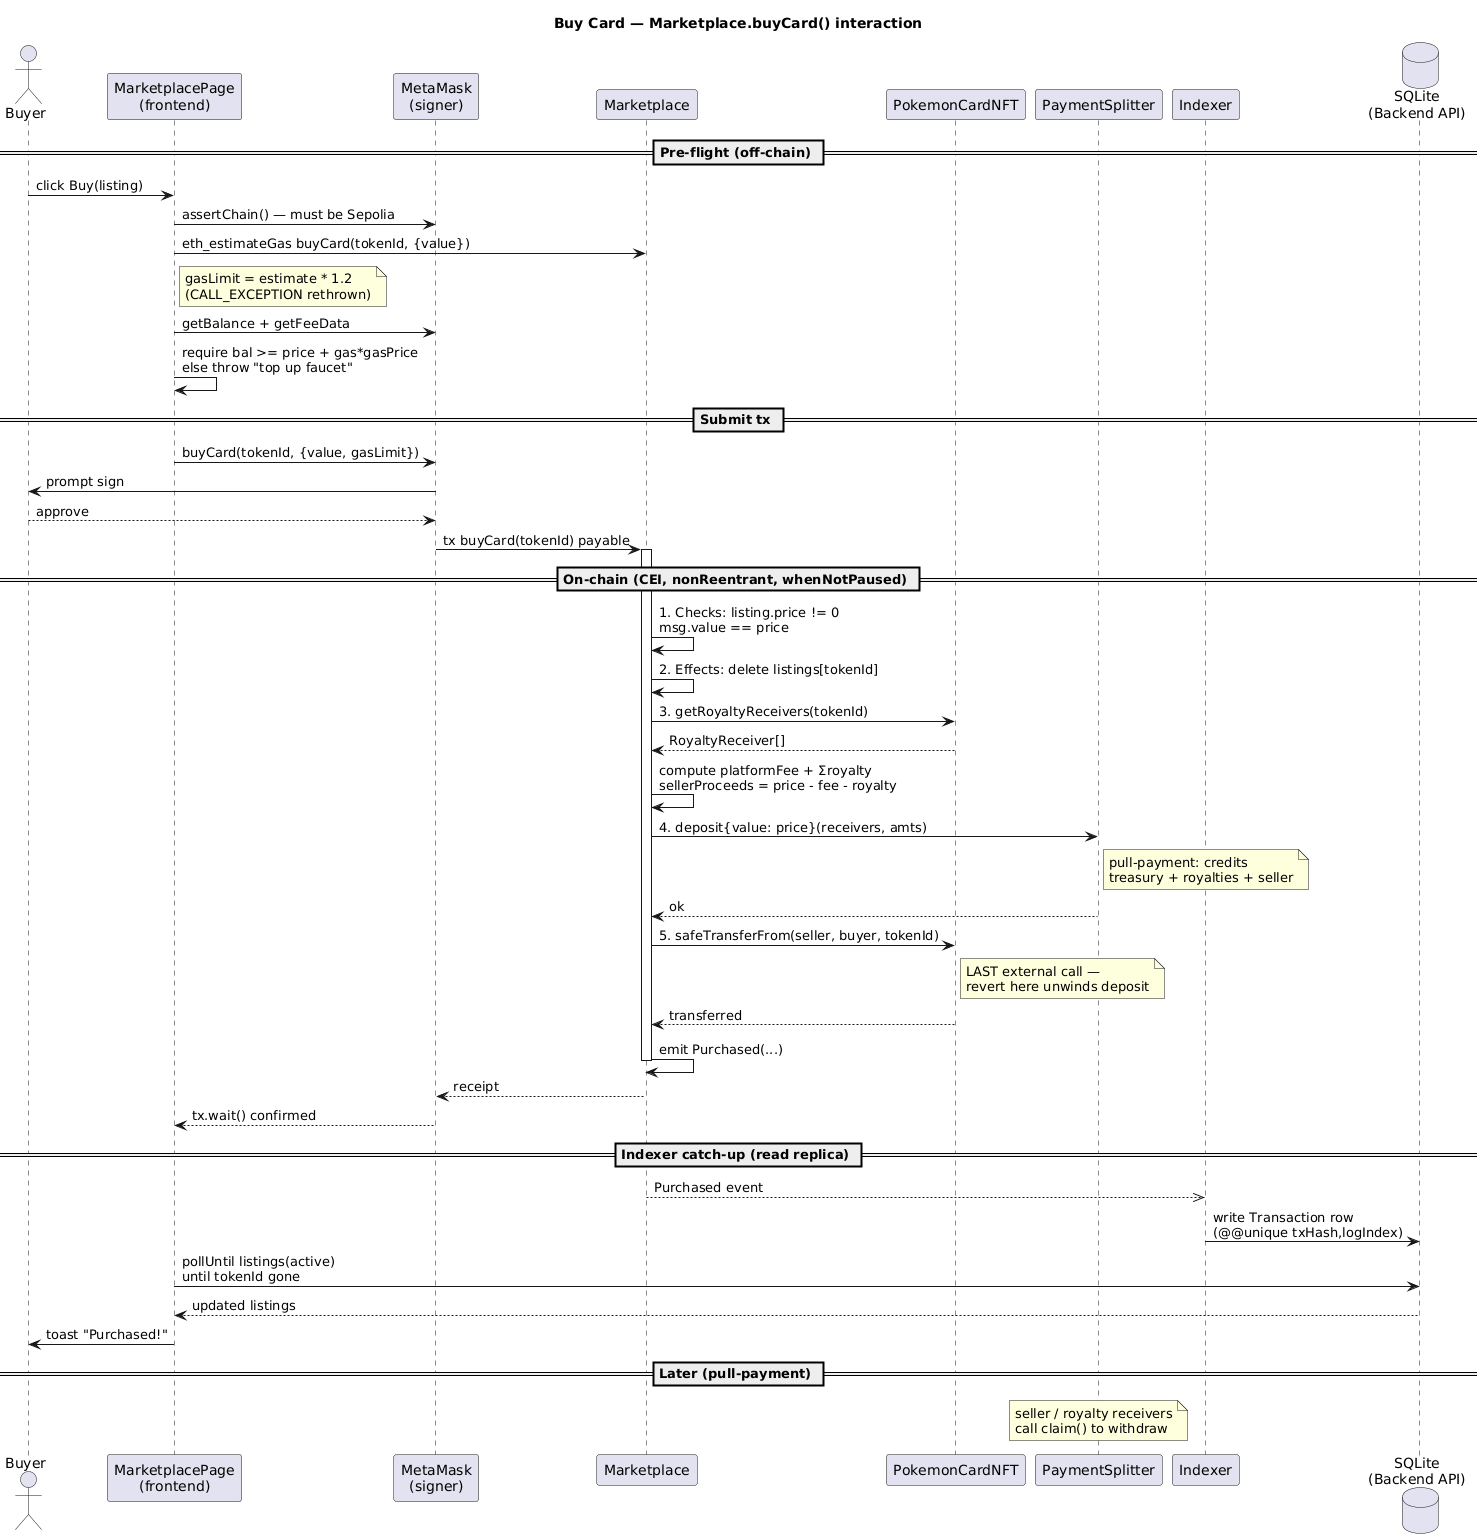

The diagram above was rendered by PlantUML. Its source (embedded in the PNG):
@startuml
title Buy Card — Marketplace.buyCard() interaction

actor "Buyer" as U
participant "MarketplacePage\n(frontend)" as FE
participant "MetaMask\n(signer)" as MM
participant "Marketplace" as MKT
participant "PokemonCardNFT" as NFT
participant "PaymentSplitter" as PS
participant "Indexer" as IDX
database "SQLite\n(Backend API)" as DB

== Pre-flight (off-chain) ==
U -> FE : click Buy(listing)
FE -> MM : assertChain() — must be Sepolia
FE -> MKT : eth_estimateGas buyCard(tokenId, {value})
note right of FE : gasLimit = estimate * 1.2\n(CALL_EXCEPTION rethrown)
FE -> MM : getBalance + getFeeData
FE -> FE : require bal >= price + gas*gasPrice\nelse throw "top up faucet"

== Submit tx ==
FE -> MM : buyCard(tokenId, {value, gasLimit})
MM -> U : prompt sign
U --> MM : approve
MM -> MKT : tx buyCard(tokenId) payable

== On-chain (CEI, nonReentrant, whenNotPaused) ==
activate MKT
MKT -> MKT : 1. Checks: listing.price != 0\nmsg.value == price
MKT -> MKT : 2. Effects: delete listings[tokenId]
MKT -> NFT : 3. getRoyaltyReceivers(tokenId)
NFT --> MKT : RoyaltyReceiver[]
MKT -> MKT : compute platformFee + Σroyalty\nsellerProceeds = price - fee - royalty
MKT -> PS : 4. deposit{value: price}(receivers, amts)
note right of PS : pull-payment: credits\ntreasury + royalties + seller
PS --> MKT : ok
MKT -> NFT : 5. safeTransferFrom(seller, buyer, tokenId)
note right of NFT : LAST external call —\nrevert here unwinds deposit
NFT --> MKT : transferred
MKT -> MKT : emit Purchased(...)
deactivate MKT
MKT --> MM : receipt
MM --> FE : tx.wait() confirmed

== Indexer catch-up (read replica) ==
MKT -->> IDX : Purchased event
IDX -> DB : write Transaction row\n(@@unique txHash,logIndex)
FE -> DB : pollUntil listings(active)\nuntil tokenId gone
DB --> FE : updated listings
FE -> U : toast "Purchased!"

== Later (pull-payment) ==
note over PS : seller / royalty receivers\ncall claim() to withdraw
@enduml